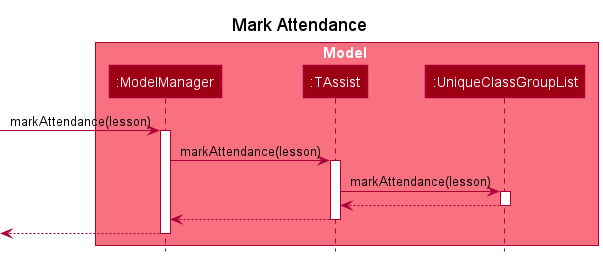

The diagram above was rendered by PlantUML. Its source (embedded in the PNG):
@startuml
!include style.puml


box Model MODEL_COLOR_T1
participant ":ModelManager" as ModelManager MODEL_COLOR
participant ":TAssist" as TAssist MODEL_COLOR
participant ":UniqueClassGroupList" as UniqueClassGroupList MODEL_COLOR
end box

title Mark Attendance

[-> ModelManager :markAttendance(lesson)
activate ModelManager

ModelManager -> TAssist : markAttendance(lesson)
activate TAssist

TAssist -> UniqueClassGroupList : markAttendance(lesson)
activate UniqueClassGroupList

UniqueClassGroupList --> TAssist
deactivate UniqueClassGroupList

TAssist --> ModelManager
deactivate TAssist

[<--ModelManager
deactivate ModelManager
@enduml